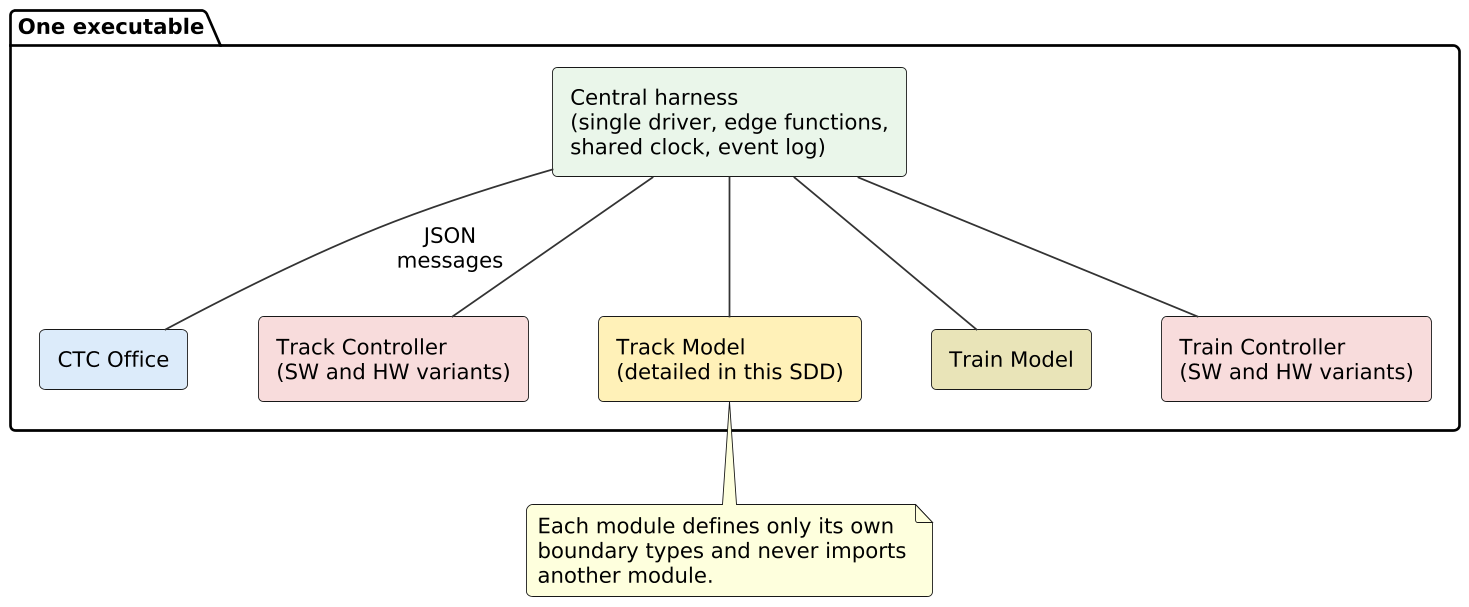

The diagram above was rendered by PlantUML. Its source (embedded in the PNG):
@startuml
skinparam shadowing false
skinparam dpi 170
skinparam defaultFontName DejaVu Sans
skinparam defaultFontSize 12
skinparam roundCorner 6
skinparam ArrowColor #333333
skinparam BackgroundColor white
skinparam packageBackgroundColor white
skinparam nodesep 40
skinparam ranksep 50
package "One executable" {
  rectangle "Central harness\n(single driver, edge functions,\nshared clock, event log)" as H #EAF6EA
  rectangle "CTC Office" as C1 #DCEBFA
  rectangle "Track Controller\n(SW and HW variants)" as C2 #F8DCDC
  rectangle "Track Model\n(detailed in this SDD)" as C3 #FFF1B8
  rectangle "Train Model" as C4 #E9E4B8
  rectangle "Train Controller\n(SW and HW variants)" as C5 #F8DCDC
}
H -down- C1 : JSON\nmessages
H -down- C2
H -down- C3
H -down- C4
H -down- C5
note bottom of C3 : Each module defines only its own\nboundary types and never imports\nanother module.
@enduml